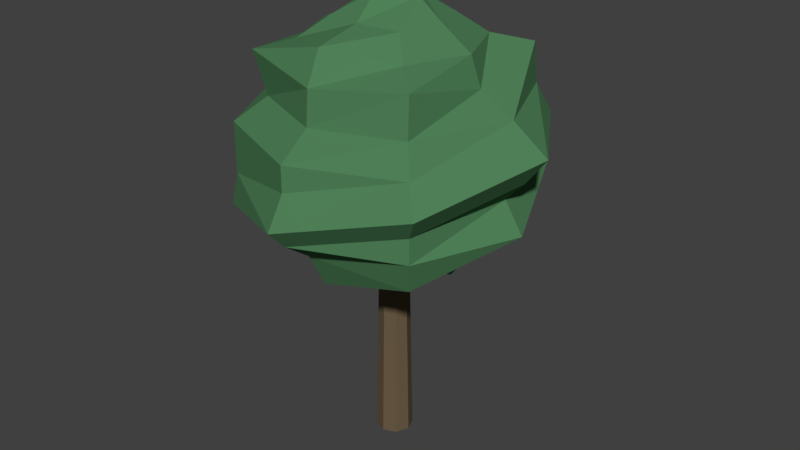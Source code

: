 # Source: BAUM_02.blend  (saved by Blender 2.79.0; exported with 4.5.12 LTS)
import bpy
from mathutils import Matrix  # noqa: F401  (used for matrix-valued properties, if any)

bpy.ops.wm.read_factory_settings(use_empty=True)
scene = bpy.context.scene
scene.name = 'Scene'

# ---- collections
col_collection_1 = bpy.data.collections.new('Collection 1'); scene.collection.children.link(col_collection_1)

# ---- materials (node trees are filled in below, after node groups)
mat_material_001 = bpy.data.materials.new('Material.001')
mat_material_001.alpha_threshold = 0.0
mat_material_001.use_transparent_shadow = False
mat_material_001.diffuse_color = (0.08022, 0.2195, 0.09759, 1.0)
mat_material_001.roughness = 0.5
mat_material_002 = bpy.data.materials.new('Material.002')
mat_material_002.alpha_threshold = 0.0
mat_material_002.use_transparent_shadow = False
mat_material_002.diffuse_color = (0.1473, 0.1072, 0.06168, 1.0)
mat_material_002.roughness = 0.5

# ---- material node trees

# ---- world
world_world = bpy.data.worlds.new('World'); scene.world = world_world
world_world.color = (0.05088, 0.05088, 0.05088)
world_world.use_sun_shadow = False
world_world.sun_shadow_jitter_overblur = 0.0
world_world.cycles.sampling_method = 'MANUAL'

# ---- meshes
me_cylinder = bpy.data.meshes.new('Cylinder')
me_cylinder.from_pydata([(1.674, -1.462, -3.686), (1.674, -1.509, -1.271), (1.839, -1.531, -3.686), (1.806, -1.564, -1.271), (1.908, -1.697, -3.686), (1.861, -1.697, -1.271), (1.839, -1.863, -3.686), (1.806, -1.829, -1.271), (1.674, -1.931, -3.686), (1.674, -1.884, -1.271), (1.508, -1.863, -3.686), (1.541, -1.829, -1.271), (1.439, -1.697, -3.686), (1.486, -1.697, -1.271), (1.508, -1.531, -3.686), (1.541, -1.564, -1.271), (1.463, -1.486, 2.066), (1.326, -1.666, 2.047), (1.463, -1.907, 2.066), (1.674, -1.995, 2.141), (1.852, -1.953, 1.967), (2.007, -1.666, 2.066), (1.674, -1.399, 2.066), (1.885, -1.486, 2.066), (2.783, -0.55, 1.456), (2.871, -1.69, 1.221), (2.783, -2.782, 1.456), (1.674, -3.079, 1.338), (0.5504, -2.782, 1.456), (0.2915, -1.697, 1.338), (0.6964, -0.7189, 1.338), (1.674, -0.3139, 1.338), (0.388, -0.4104, 0.6216), (-0.2674, -1.666, 0.638), (0.388, -2.983, 0.6216), (1.674, -3.515, 0.6216), (2.96, -2.983, 0.6216), (3.743, -1.666, 0.638), (1.667, 0.4102, 0.638), (2.96, -0.4104, 0.6216), (2.787, -0.5721, -0.2309), (3.493, -1.697, -0.3335), (2.96, -2.983, -0.3335), (1.674, -3.515, -0.3335), (0.2568, -2.973, -0.4524), (0.08885, -1.69, -0.2309), (0.388, -0.4104, -0.3335), (1.674, 0.1223, -0.3335), (1.15, -1.173, -1.118), (1.025, -1.69, -0.9126), (1.15, -2.22, -1.118), (1.674, -2.437, -1.118), (2.124, -2.145, -0.9126), (2.512, -1.666, -1.173), (1.674, -0.9557, -1.118), (2.198, -1.173, -1.118), (3.493, -1.697, 0.3032), (3.25, -1.69, 0.04573), (2.96, -0.4104, -0.01514), (2.96, -0.4104, 0.3032), (1.674, -3.515, 0.3032), (1.667, -3.743, -0.08892), (2.96, -2.983, -0.01514), (3.135, -3.134, 0.2745), (-0.01024, -1.697, 0.3032), (-0.1447, -1.697, -0.01514), (0.388, -2.983, -0.01514), (0.388, -2.983, 0.3032), (1.674, 0.1223, 0.3032), (1.669, -0.1093, 0.04573), (0.388, -0.4104, -0.01514), (0.388, -0.4104, 0.3032), (1.674, -0.06211, 0.9798), (2.83, -2.852, 0.9798), (3.309, -1.697, 0.9798), (2.83, -0.5408, 0.9798), (0.665, -0.6854, 0.9102), (0.03966, -1.697, 0.9798), (0.665, -2.694, 0.9102), (1.669, -3.11, 0.9102), (2.169, -1.202, 1.823), (2.429, -0.9421, 1.58), (1.669, -0.7626, 1.432), (1.674, -0.997, 1.823), (2.169, -2.191, 1.823), (2.429, -2.451, 1.58), (2.741, -1.697, 1.58), (2.374, -1.697, 1.823), (1.179, -2.191, 1.823), (0.9197, -2.451, 1.58), (1.667, -2.884, 1.733), (1.669, -2.297, 1.849), (1.179, -1.202, 1.823), (0.8053, -0.8049, 1.733), (0.6072, -1.697, 1.58), (1.061, -1.69, 1.643), (2.774, -1.697, -0.8565), (3.134, -1.697, -0.595), (2.706, -0.6645, -0.595), (2.345, -1.014, -0.6853), (1.674, -0.2371, -0.595), (1.667, -0.4102, -1.049), (0.8962, -0.9186, -0.8565), (0.4883, -0.488, -0.7509), (0.2146, -1.697, -0.595), (0.5739, -1.735, -1.008), (0.8962, -2.475, -0.8565), (0.7725, -2.586, -0.4581), (1.674, -3.156, -0.595), (1.667, -2.922, -1.049), (2.452, -2.475, -0.8565), (2.845, -2.844, -0.7509)], [], [(0, 1, 3, 2), (2, 3, 5, 4), (4, 5, 7, 6), (6, 7, 9, 8), (8, 9, 11, 10), (10, 11, 13, 12), (12, 13, 15, 14), (14, 15, 1, 0), (0, 2, 4, 6, 8, 10, 12, 14), (87, 80, 23, 21), (91, 84, 20, 19), (95, 88, 18, 17), (83, 92, 16, 22), (80, 83, 22, 23), (84, 87, 21, 20), (88, 91, 19, 18), (17, 18, 16), (73, 74, 25, 26), (75, 72, 31, 24), (72, 76, 30, 31), (77, 78, 28, 29), (79, 73, 26, 27), (74, 75, 24, 25), (76, 77, 29, 30), (92, 95, 17, 16), (59, 68, 38, 39), (63, 56, 37, 36), (67, 60, 35, 34), (71, 64, 33, 32), (56, 59, 39, 37), (60, 63, 36, 35), (64, 67, 34, 33), (78, 79, 27, 28), (97, 98, 40, 41), (103, 104, 45, 46), (107, 108, 43, 44), (111, 97, 41, 42), (98, 100, 47, 40), (100, 103, 46, 47), (104, 107, 44, 45), (68, 71, 32, 38), (15, 13, 49, 48), (9, 7, 52, 51), (13, 11, 50, 49), (7, 5, 53, 52), (3, 1, 54, 55), (1, 15, 48, 54), (11, 9, 51, 50), (108, 111, 42, 43), (5, 3, 55, 53), (47, 46, 70, 69), (69, 70, 71, 68), (45, 44, 66, 65), (65, 66, 67, 64), (43, 42, 62, 61), (61, 62, 63, 60), (41, 40, 58, 57), (57, 58, 59, 56), (46, 45, 65, 70), (70, 65, 64, 71), (44, 43, 61, 66), (66, 61, 60, 67), (42, 41, 57, 62), (62, 57, 56, 63), (40, 47, 69, 58), (58, 69, 68, 59), (34, 35, 79, 78), (32, 33, 77, 76), (37, 39, 75, 74), (35, 36, 73, 79), (33, 34, 78, 77), (38, 32, 76, 72), (39, 38, 72, 75), (36, 37, 74, 73), (30, 29, 94, 93), (93, 94, 95, 92), (28, 27, 90, 89), (89, 90, 91, 88), (26, 25, 86, 85), (85, 86, 87, 84), (24, 31, 82, 81), (81, 82, 83, 80), (31, 30, 93, 82), (82, 93, 92, 83), (29, 28, 89, 94), (94, 89, 88, 95), (27, 26, 85, 90), (90, 85, 84, 91), (25, 24, 81, 86), (86, 81, 80, 87), (51, 52, 110, 109), (109, 110, 111, 108), (49, 50, 106, 105), (105, 106, 107, 104), (54, 48, 102, 101), (101, 102, 103, 100), (55, 54, 101, 99), (99, 101, 100, 98), (52, 53, 96, 110), (110, 96, 97, 111), (50, 51, 109, 106), (106, 109, 108, 107), (48, 49, 105, 102), (102, 105, 104, 103), (53, 55, 99, 96), (96, 99, 98, 97), (18, 19, 16), (16, 19, 22), (22, 19, 23), (23, 19, 21), (105, 102, 21, 20, 19), (19, 20, 21)])
me_cylinder.polygons.foreach_set('material_index', [1, 1, 1, 1, 1, 1, 1, 1, 1, 0, 0, 0, 0, 0, 0, 0, 0, 0, 0, 0, 0, 0, 0, 0, 0, 0, 0, 0, 0, 0, 0, 0, 0, 0, 0, 0, 0, 0, 0, 0, 0, 0, 0, 0, 0, 0, 0, 0, 0, 0, 0, 0, 0, 0, 0, 0, 0, 0, 0, 0, 0, 0, 0, 0, 0, 0, 0, 0, 0, 0, 0, 0, 0, 0, 0, 0, 0, 0, 0, 0, 0, 0, 0, 0, 0, 0, 0, 0, 0, 0, 0, 0, 0, 0, 0, 0, 0, 0, 0, 0, 0, 0, 0, 0, 0, 0, 0, 0, 0, 0, 0, 0])
me_cylinder.materials.append(mat_material_001)
me_cylinder.materials.append(mat_material_002)
me_cylinder.use_remesh_preserve_volume = False
me_cylinder.use_remesh_preserve_attributes = False
me_cylinder.use_mirror_vertex_groups = False
me_cylinder.update()

# ---- objects
ob_cylinder = bpy.data.objects.new('Cylinder', me_cylinder)

# ---- transforms, parenting, visibility, modifiers, constraints
ob_cylinder.location = (-1.25, 1.385, 3.42)
ob_cylinder.lineart.crease_threshold = 0.0

# ---- collection membership
col_collection_1.objects.link(ob_cylinder)

# ---- scene / render settings (as saved in the file)
scene.frame_start = 1; scene.frame_end = 250; scene.frame_set(1)
scene.render.engine = 'BLENDER_EEVEE_NEXT'
scene.render.resolution_percentage = 50
scene.render.dither_intensity = 0.0
scene.cycles.use_denoising = False
scene.cycles.samples = 128
scene.cycles.sampling_pattern = 'TABULATED_SOBOL'
scene.cycles.use_adaptive_sampling = False
scene.cycles.use_light_tree = False
scene.cycles.blur_glossy = 0.0
scene.cycles.sample_clamp_indirect = 0.0
scene.view_settings.view_transform = 'Standard'
bpy.context.view_layer.update()

# ---- added for rendering (the .blend has no active camera and no usable light): camera, sun
cam_auto = bpy.data.cameras.new('AutoCamera')
cam_auto.lens = 50.0
cam_auto.sensor_width = 36.0
cam_auto.clip_end = 1000.0
ob_auto_camera = bpy.data.objects.new('AutoCamera', cam_auto)
scene.collection.objects.link(ob_auto_camera)
ob_auto_camera.location = (8.07678, -9.38782, 8.71835)
ob_auto_camera.rotation_euler = (1.09748, -7.21219e-08, 0.694738)
scene.camera = ob_auto_camera
light_auto_sun = bpy.data.lights.new('AutoSun', 'SUN')
light_auto_sun.energy = 3.0
light_auto_sun.angle = 0.0523599
ob_auto_sun = bpy.data.objects.new('AutoSun', light_auto_sun)
scene.collection.objects.link(ob_auto_sun)
ob_auto_sun.rotation_euler = (0.872665, 0.174533, 0.523599)
bpy.context.view_layer.update()
